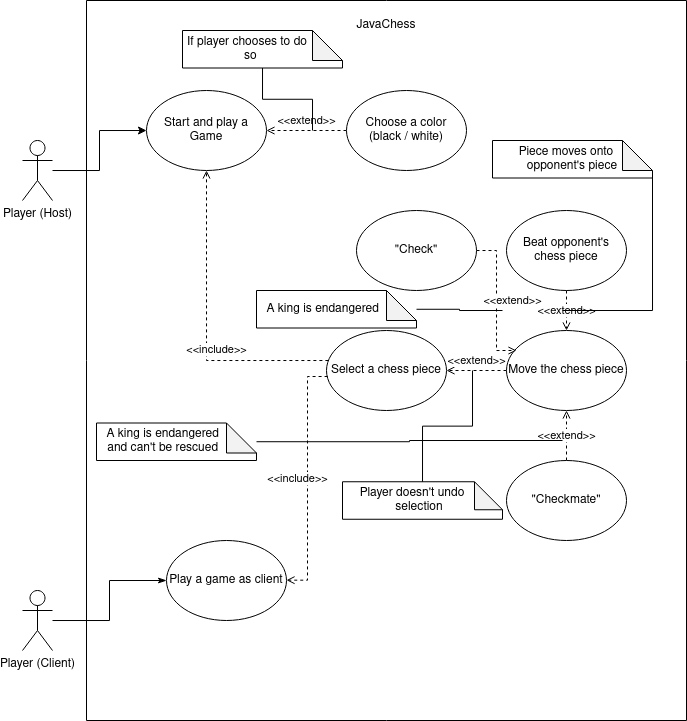

The diagram above was exported from draw.io. Its source (the exported page's mxGraphModel, read from the mxfile embedded in the PNG):
<mxGraphModel dx="813" dy="399" grid="1" gridSize="10" guides="1" tooltips="1" connect="1" arrows="1" fold="1" page="1" pageScale="1" pageWidth="827" pageHeight="1169" math="0" shadow="0">
  <root>
    <mxCell id="0" />
    <mxCell id="1" parent="0" />
    <mxCell id="SqpGbn1kQ46DS3HAx9W9-1" value="" style="swimlane;startSize=0;" parent="1" vertex="1">
      <mxGeometry x="114" y="40" width="600" height="720" as="geometry" />
    </mxCell>
    <mxCell id="SqpGbn1kQ46DS3HAx9W9-10" value="&amp;lt;&amp;lt;extend&amp;gt;&amp;gt;" style="edgeStyle=orthogonalEdgeStyle;rounded=0;orthogonalLoop=1;jettySize=auto;html=1;exitX=0;exitY=0.5;exitDx=0;exitDy=0;dashed=1;endArrow=open;endFill=0;" parent="SqpGbn1kQ46DS3HAx9W9-1" source="SqpGbn1kQ46DS3HAx9W9-9" target="SqpGbn1kQ46DS3HAx9W9-5" edge="1">
      <mxGeometry y="-10" relative="1" as="geometry">
        <mxPoint as="offset" />
      </mxGeometry>
    </mxCell>
    <mxCell id="SqpGbn1kQ46DS3HAx9W9-21" value="&amp;lt;&amp;lt;include&amp;gt;&amp;gt;" style="edgeStyle=orthogonalEdgeStyle;rounded=0;orthogonalLoop=1;jettySize=auto;html=1;endArrow=open;endFill=0;dashed=1;" parent="SqpGbn1kQ46DS3HAx9W9-1" source="SqpGbn1kQ46DS3HAx9W9-17" target="SqpGbn1kQ46DS3HAx9W9-5" edge="1">
      <mxGeometry x="-0.15" y="-10" relative="1" as="geometry">
        <Array as="points">
          <mxPoint x="120" y="360" />
        </Array>
        <mxPoint as="offset" />
      </mxGeometry>
    </mxCell>
    <mxCell id="SqpGbn1kQ46DS3HAx9W9-5" value="Start and play a Game" style="ellipse;whiteSpace=wrap;html=1;" parent="SqpGbn1kQ46DS3HAx9W9-1" vertex="1">
      <mxGeometry x="60" y="90" width="120" height="80" as="geometry" />
    </mxCell>
    <mxCell id="SqpGbn1kQ46DS3HAx9W9-6" value="JavaChess" style="text;html=1;strokeColor=none;fillColor=none;align=center;verticalAlign=middle;whiteSpace=wrap;rounded=0;" parent="SqpGbn1kQ46DS3HAx9W9-1" vertex="1">
      <mxGeometry x="270" y="10" width="60" height="30" as="geometry" />
    </mxCell>
    <mxCell id="SqpGbn1kQ46DS3HAx9W9-9" value="&lt;div&gt;Choose a color&lt;/div&gt;&lt;div&gt;(black / white)&lt;br&gt;&lt;/div&gt;" style="ellipse;whiteSpace=wrap;html=1;" parent="SqpGbn1kQ46DS3HAx9W9-1" vertex="1">
      <mxGeometry x="260" y="90" width="120" height="80" as="geometry" />
    </mxCell>
    <mxCell id="SqpGbn1kQ46DS3HAx9W9-14" value="Play a game as client" style="ellipse;whiteSpace=wrap;html=1;" parent="SqpGbn1kQ46DS3HAx9W9-1" vertex="1">
      <mxGeometry x="80" y="540" width="120" height="80" as="geometry" />
    </mxCell>
    <mxCell id="SqpGbn1kQ46DS3HAx9W9-17" value="Select a chess piece" style="ellipse;whiteSpace=wrap;html=1;" parent="SqpGbn1kQ46DS3HAx9W9-1" vertex="1">
      <mxGeometry x="240" y="330" width="120" height="80" as="geometry" />
    </mxCell>
    <mxCell id="SqpGbn1kQ46DS3HAx9W9-19" value="&amp;lt;&amp;lt;include&amp;gt;&amp;gt;" style="edgeStyle=orthogonalEdgeStyle;rounded=0;orthogonalLoop=1;jettySize=auto;html=1;exitX=0.009;exitY=0.575;exitDx=0;exitDy=0;dashed=1;endArrow=open;endFill=0;exitPerimeter=0;" parent="SqpGbn1kQ46DS3HAx9W9-1" source="SqpGbn1kQ46DS3HAx9W9-17" edge="1">
      <mxGeometry x="0.0001" y="-10" relative="1" as="geometry">
        <mxPoint x="280" y="579.6600000000001" as="sourcePoint" />
        <mxPoint x="200" y="579.6600000000001" as="targetPoint" />
        <Array as="points">
          <mxPoint x="221" y="580" />
        </Array>
        <mxPoint as="offset" />
      </mxGeometry>
    </mxCell>
    <mxCell id="SqpGbn1kQ46DS3HAx9W9-23" value="&amp;lt;&amp;lt;extend&amp;gt;&amp;gt;" style="edgeStyle=orthogonalEdgeStyle;rounded=0;orthogonalLoop=1;jettySize=auto;html=1;entryX=1;entryY=0.5;entryDx=0;entryDy=0;dashed=1;endArrow=open;endFill=0;" parent="SqpGbn1kQ46DS3HAx9W9-1" source="SqpGbn1kQ46DS3HAx9W9-22" target="SqpGbn1kQ46DS3HAx9W9-17" edge="1">
      <mxGeometry y="-10" relative="1" as="geometry">
        <mxPoint as="offset" />
      </mxGeometry>
    </mxCell>
    <mxCell id="SqpGbn1kQ46DS3HAx9W9-22" value="Move the chess piece" style="ellipse;whiteSpace=wrap;html=1;" parent="SqpGbn1kQ46DS3HAx9W9-1" vertex="1">
      <mxGeometry x="420" y="330" width="120" height="80" as="geometry" />
    </mxCell>
    <mxCell id="SqpGbn1kQ46DS3HAx9W9-25" value="&lt;div&gt;&amp;lt;&amp;lt;extend&amp;gt;&amp;gt;&lt;/div&gt;" style="edgeStyle=orthogonalEdgeStyle;rounded=0;orthogonalLoop=1;jettySize=auto;html=1;entryX=0.5;entryY=0;entryDx=0;entryDy=0;dashed=1;endArrow=open;endFill=0;" parent="SqpGbn1kQ46DS3HAx9W9-1" source="SqpGbn1kQ46DS3HAx9W9-24" target="SqpGbn1kQ46DS3HAx9W9-22" edge="1">
      <mxGeometry relative="1" as="geometry" />
    </mxCell>
    <mxCell id="SqpGbn1kQ46DS3HAx9W9-24" value="Beat opponent's chess piece" style="ellipse;whiteSpace=wrap;html=1;" parent="SqpGbn1kQ46DS3HAx9W9-1" vertex="1">
      <mxGeometry x="420" y="210" width="120" height="80" as="geometry" />
    </mxCell>
    <mxCell id="SqpGbn1kQ46DS3HAx9W9-27" value="&amp;lt;&amp;lt;extend&amp;gt;&amp;gt;" style="edgeStyle=orthogonalEdgeStyle;rounded=0;orthogonalLoop=1;jettySize=auto;html=1;entryX=0.083;entryY=0.25;entryDx=0;entryDy=0;entryPerimeter=0;dashed=1;endArrow=open;endFill=0;" parent="SqpGbn1kQ46DS3HAx9W9-1" source="SqpGbn1kQ46DS3HAx9W9-26" target="SqpGbn1kQ46DS3HAx9W9-22" edge="1">
      <mxGeometry x="0.0003" y="16" relative="1" as="geometry">
        <Array as="points">
          <mxPoint x="410" y="250" />
          <mxPoint x="410" y="350" />
        </Array>
        <mxPoint as="offset" />
      </mxGeometry>
    </mxCell>
    <mxCell id="SqpGbn1kQ46DS3HAx9W9-26" value="&quot;Check&quot;" style="ellipse;whiteSpace=wrap;html=1;" parent="SqpGbn1kQ46DS3HAx9W9-1" vertex="1">
      <mxGeometry x="270" y="210" width="120" height="80" as="geometry" />
    </mxCell>
    <mxCell id="SqpGbn1kQ46DS3HAx9W9-30" value="&amp;lt;&amp;lt;extend&amp;gt;&amp;gt;" style="edgeStyle=orthogonalEdgeStyle;rounded=0;orthogonalLoop=1;jettySize=auto;html=1;entryX=0.5;entryY=1;entryDx=0;entryDy=0;dashed=1;endArrow=open;endFill=0;" parent="SqpGbn1kQ46DS3HAx9W9-1" source="SqpGbn1kQ46DS3HAx9W9-28" target="SqpGbn1kQ46DS3HAx9W9-22" edge="1">
      <mxGeometry relative="1" as="geometry" />
    </mxCell>
    <mxCell id="SqpGbn1kQ46DS3HAx9W9-28" value="&quot;Checkmate&quot;" style="ellipse;whiteSpace=wrap;html=1;" parent="SqpGbn1kQ46DS3HAx9W9-1" vertex="1">
      <mxGeometry x="420" y="460" width="120" height="80" as="geometry" />
    </mxCell>
    <mxCell id="SqpGbn1kQ46DS3HAx9W9-31" value="A king is endangered&amp;nbsp;&amp;nbsp;&amp;nbsp;&amp;nbsp;&amp;nbsp;&amp;nbsp;&amp;nbsp;&amp;nbsp; " style="shape=note;whiteSpace=wrap;html=1;backgroundOutline=1;darkOpacity=0.05;rotation=0;horizontal=1;" parent="SqpGbn1kQ46DS3HAx9W9-1" vertex="1">
      <mxGeometry x="170" y="290" width="160" height="37.5" as="geometry" />
    </mxCell>
    <mxCell id="SqpGbn1kQ46DS3HAx9W9-33" value="&lt;div&gt;A king is endangered&amp;nbsp;&amp;nbsp;&amp;nbsp;&amp;nbsp;&amp;nbsp;&amp;nbsp;&amp;nbsp;&amp;nbsp; &lt;br&gt;&lt;/div&gt;&lt;div&gt;and can't be rescued &amp;nbsp;&amp;nbsp;&amp;nbsp;&amp;nbsp;&amp;nbsp;&amp;nbsp;&amp;nbsp; &lt;/div&gt;" style="shape=note;whiteSpace=wrap;html=1;backgroundOutline=1;darkOpacity=0.05;rotation=0;horizontal=1;" parent="SqpGbn1kQ46DS3HAx9W9-1" vertex="1">
      <mxGeometry x="10" y="422.5" width="160" height="37.5" as="geometry" />
    </mxCell>
    <mxCell id="SqpGbn1kQ46DS3HAx9W9-35" value="Player doesn't undo&amp;nbsp;&amp;nbsp;&amp;nbsp;&amp;nbsp;&amp;nbsp;&amp;nbsp; selection&lt;span style=&quot;white-space: pre&quot;&gt;&#09;&lt;/span&gt;" style="shape=note;whiteSpace=wrap;html=1;backgroundOutline=1;darkOpacity=0.05;rotation=0;horizontal=1;size=28;" parent="SqpGbn1kQ46DS3HAx9W9-1" vertex="1">
      <mxGeometry x="256" y="481.25" width="160" height="37.5" as="geometry" />
    </mxCell>
    <mxCell id="SqpGbn1kQ46DS3HAx9W9-37" value="Piece moves onto&lt;span style=&quot;white-space: pre&quot;&gt;&#09;&lt;/span&gt; opponent's piece" style="shape=note;whiteSpace=wrap;html=1;backgroundOutline=1;darkOpacity=0.05;rotation=0;horizontal=1;" parent="SqpGbn1kQ46DS3HAx9W9-1" vertex="1">
      <mxGeometry x="406" y="140" width="160" height="37.5" as="geometry" />
    </mxCell>
    <mxCell id="SqpGbn1kQ46DS3HAx9W9-39" value="&lt;div&gt;If player chooses to&lt;span style=&quot;white-space: pre&quot;&gt;&#09;&lt;/span&gt;do&amp;nbsp;&amp;nbsp;&amp;nbsp;&amp;nbsp;&amp;nbsp;&amp;nbsp;&amp;nbsp;&amp;nbsp;&amp;nbsp; so&amp;nbsp;&amp;nbsp;&amp;nbsp;&amp;nbsp;&amp;nbsp;&amp;nbsp;&amp;nbsp; &lt;br&gt;&lt;/div&gt;" style="shape=note;whiteSpace=wrap;html=1;backgroundOutline=1;darkOpacity=0.05;rotation=0;horizontal=1;" parent="SqpGbn1kQ46DS3HAx9W9-1" vertex="1">
      <mxGeometry x="96" y="30" width="160" height="37.5" as="geometry" />
    </mxCell>
    <mxCell id="SqpGbn1kQ46DS3HAx9W9-7" style="edgeStyle=orthogonalEdgeStyle;rounded=0;orthogonalLoop=1;jettySize=auto;html=1;" parent="1" source="SqpGbn1kQ46DS3HAx9W9-2" target="SqpGbn1kQ46DS3HAx9W9-5" edge="1">
      <mxGeometry relative="1" as="geometry" />
    </mxCell>
    <mxCell id="SqpGbn1kQ46DS3HAx9W9-2" value="Player (Host)" style="shape=umlActor;verticalLabelPosition=bottom;verticalAlign=top;html=1;outlineConnect=0;" parent="1" vertex="1">
      <mxGeometry x="50" y="180" width="30" height="60" as="geometry" />
    </mxCell>
    <mxCell id="SqpGbn1kQ46DS3HAx9W9-20" style="edgeStyle=orthogonalEdgeStyle;rounded=0;orthogonalLoop=1;jettySize=auto;html=1;entryX=0;entryY=0.5;entryDx=0;entryDy=0;endArrow=classicThin;endFill=1;" parent="1" source="SqpGbn1kQ46DS3HAx9W9-11" target="SqpGbn1kQ46DS3HAx9W9-14" edge="1">
      <mxGeometry relative="1" as="geometry" />
    </mxCell>
    <mxCell id="SqpGbn1kQ46DS3HAx9W9-11" value="Player (Client)" style="shape=umlActor;verticalLabelPosition=bottom;verticalAlign=top;html=1;outlineConnect=0;" parent="1" vertex="1">
      <mxGeometry x="50" y="630" width="30" height="60" as="geometry" />
    </mxCell>
    <mxCell id="SqpGbn1kQ46DS3HAx9W9-32" style="edgeStyle=orthogonalEdgeStyle;rounded=0;orthogonalLoop=1;jettySize=auto;html=1;endArrow=none;endFill=0;" parent="1" source="SqpGbn1kQ46DS3HAx9W9-31" edge="1">
      <mxGeometry relative="1" as="geometry">
        <mxPoint x="530" y="350" as="targetPoint" />
      </mxGeometry>
    </mxCell>
    <mxCell id="SqpGbn1kQ46DS3HAx9W9-34" style="edgeStyle=orthogonalEdgeStyle;rounded=0;orthogonalLoop=1;jettySize=auto;html=1;endArrow=none;endFill=0;" parent="1" source="SqpGbn1kQ46DS3HAx9W9-33" edge="1">
      <mxGeometry relative="1" as="geometry">
        <mxPoint x="590" y="480" as="targetPoint" />
      </mxGeometry>
    </mxCell>
    <mxCell id="SqpGbn1kQ46DS3HAx9W9-36" style="edgeStyle=orthogonalEdgeStyle;rounded=0;orthogonalLoop=1;jettySize=auto;html=1;endArrow=none;endFill=0;" parent="1" source="SqpGbn1kQ46DS3HAx9W9-35" edge="1">
      <mxGeometry relative="1" as="geometry">
        <mxPoint x="500" y="410" as="targetPoint" />
      </mxGeometry>
    </mxCell>
    <mxCell id="SqpGbn1kQ46DS3HAx9W9-38" style="edgeStyle=orthogonalEdgeStyle;rounded=0;orthogonalLoop=1;jettySize=auto;html=1;endArrow=none;endFill=0;" parent="1" source="SqpGbn1kQ46DS3HAx9W9-37" edge="1">
      <mxGeometry relative="1" as="geometry">
        <mxPoint x="590" y="350" as="targetPoint" />
        <Array as="points">
          <mxPoint x="680" y="350" />
        </Array>
      </mxGeometry>
    </mxCell>
    <mxCell id="SqpGbn1kQ46DS3HAx9W9-40" style="edgeStyle=orthogonalEdgeStyle;rounded=0;orthogonalLoop=1;jettySize=auto;html=1;endArrow=none;endFill=0;" parent="1" source="SqpGbn1kQ46DS3HAx9W9-39" edge="1">
      <mxGeometry relative="1" as="geometry">
        <mxPoint x="340" y="170" as="targetPoint" />
      </mxGeometry>
    </mxCell>
  </root>
</mxGraphModel>